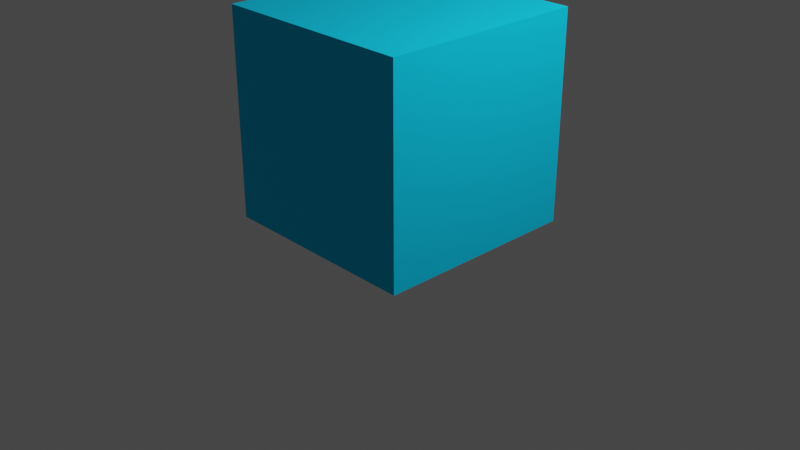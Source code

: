 # Source: actor.blend  (saved by Blender 2.81.16; exported with 4.5.12 LTS)
import bpy
from mathutils import Matrix  # noqa: F401  (used for matrix-valued properties, if any)

bpy.ops.wm.read_factory_settings(use_empty=True)
scene = bpy.context.scene
scene.name = 'Scene'

# ---- collections
col_collection = bpy.data.collections.new('Collection'); scene.collection.children.link(col_collection)

# ---- materials (node trees are filled in below, after node groups)
mat_actor_001 = bpy.data.materials.new('Actor.001')
mat_actor_001.alpha_threshold = 0.0
mat_actor_001.use_transparent_shadow = False
mat_actor_001.line_color = (0.0, 0.0, 0.0, 1.0)

# ---- material node trees
mat_actor_001.use_nodes = True; mat_actor_001.node_tree.nodes.clear()
_N = mat_actor_001.node_tree.nodes; _L = mat_actor_001.node_tree.links
n0 = _N.new('ShaderNodeOutputMaterial'); n0.name = 'Material Output'; n0.location = (300, 300)
n1 = _N.new('ShaderNodeBsdfPrincipled'); n1.name = 'Principled BSDF'; n1.location = (10, 300)
n1.distribution = 'GGX'
n1.subsurface_method = 'BURLEY'
n1.inputs[0].default_value = (0.0, 0.6276, 1.0, 1.0)
n1.inputs[2].default_value = 1.0
n1.inputs[3].default_value = 1.45
n1.inputs[13].default_value = 0.2418
n1.inputs[27].default_value = (0.0, 0.0, 0.0, 1.0)
n1.inputs[28].default_value = 1.0
_L.new(n1.outputs[0], n0.inputs[0])
n0.is_active_output = True

# ---- world
world_world = bpy.data.worlds.new('World'); scene.world = world_world
world_world.use_nodes = True; world_world.node_tree.nodes.clear()
_N = world_world.node_tree.nodes; _L = world_world.node_tree.links
n0 = _N.new('ShaderNodeOutputWorld'); n0.name = 'World Output'; n0.location = (300, 300)
n1 = _N.new('ShaderNodeBackground'); n1.name = 'Background'; n1.location = (10, 300)
n1.inputs[0].default_value = (0.05088, 0.05088, 0.05088, 1.0)
_L.new(n1.outputs[0], n0.inputs[0])
n0.is_active_output = True
world_world.color = (0.05088, 0.05088, 0.05088)
world_world.use_sun_shadow = False
world_world.sun_shadow_jitter_overblur = 0.0

# ---- cameras
cam_camera = bpy.data.cameras.new('Camera')
cam_camera.clip_end = 100.0
cam_camera.ortho_scale = 7.314

# ---- lights
light_light = bpy.data.lights.new('Light', 'POINT')
light_light.transmission_factor = 0.0
light_light.energy = 1000.0
light_light.shadow_soft_size = 0.1
light_light.shadow_maximum_resolution = 0.006
light_light.use_absolute_resolution = True

# ---- meshes
me_cube_001 = bpy.data.meshes.new('Cube.001')
me_cube_001.from_pydata([(1.0, 1.0, 2.0), (1.0, 1.0, 0.0), (1.0, -1.0, 2.0), (1.0, -1.0, 0.0), (-1.0, 1.0, 2.0), (-1.0, 1.0, 0.0), (-1.0, -1.0, 2.0), (-1.0, -1.0, 0.0)], [], [(0, 4, 6, 2), (3, 2, 6, 7), (7, 6, 4, 5), (5, 1, 3, 7), (1, 0, 2, 3), (5, 4, 0, 1)])
_uv = me_cube_001.uv_layers.new(name='UVMap')
_uv.uv.foreach_set('vector', [0.625, 0.5, 0.875, 0.5, 0.875, 0.75, 0.625, 0.75, 0.375, 0.75, 0.625, 0.75, 0.625, 1.0, 0.375, 1.0, 0.375, 0.0, 0.625, 0.0, 0.625, 0.25, 0.375, 0.25, 0.125, 0.5, 0.375, 0.5, 0.375, 0.75, 0.125, 0.75, 0.375, 0.5, 0.625, 0.5, 0.625, 0.75, 0.375, 0.75, 0.375, 0.25, 0.625, 0.25, 0.625, 0.5, 0.375, 0.5])
me_cube_001.materials.append(mat_actor_001)
me_cube_001.use_remesh_preserve_volume = False
me_cube_001.use_remesh_preserve_attributes = False
me_cube_001.use_mirror_vertex_groups = False
me_cube_001.update()

# ---- objects
ob_light = bpy.data.objects.new('Light', light_light)
ob_camera = bpy.data.objects.new('Camera', cam_camera)
ob_actor = bpy.data.objects.new('Actor', me_cube_001)

# ---- transforms, parenting, visibility, modifiers, constraints
ob_light.location = (4.076, 1.005, 5.904)
ob_light.rotation_euler = (0.6503, 0.05522, 1.866)
ob_light.lock_rotations_4d = False
ob_light.empty_display_type = 'ARROWS'
ob_light.color = (0.0, 0.0, 0.0, 0.0)
ob_light.lineart.crease_threshold = 0.0
ob_camera.location = (7.359, -6.926, 4.958)
ob_camera.rotation_euler = (1.109, 0.0, 0.8149)
ob_camera.lock_rotations_4d = False
ob_camera.empty_display_type = 'ARROWS'
ob_camera.color = (0.0, 0.0, 0.0, 0.0)
ob_camera.display_type = 'WIRE'
ob_camera.lineart.crease_threshold = 0.0
ob_actor.location = (0.0, 0.0, 0.0)
ob_actor.scale = (1.1, 1.1, 1.1)
ob_actor.lock_rotations_4d = False
ob_actor.empty_display_type = 'ARROWS'
ob_actor.lineart.crease_threshold = 0.0

# ---- collection membership
col_collection.objects.link(ob_light)
col_collection.objects.link(ob_camera)
col_collection.objects.link(ob_actor)

# ---- scene / render settings (as saved in the file)
scene.camera = ob_camera
scene.frame_start = 1; scene.frame_end = 250; scene.frame_set(1)
scene.render.engine = 'BLENDER_EEVEE_NEXT'
scene.cycles.use_denoising = False
scene.cycles.samples = 128
scene.cycles.sampling_pattern = 'TABULATED_SOBOL'
scene.cycles.use_adaptive_sampling = False
scene.cycles.use_light_tree = False
scene.view_settings.view_transform = 'Filmic'
bpy.context.view_layer.update()
